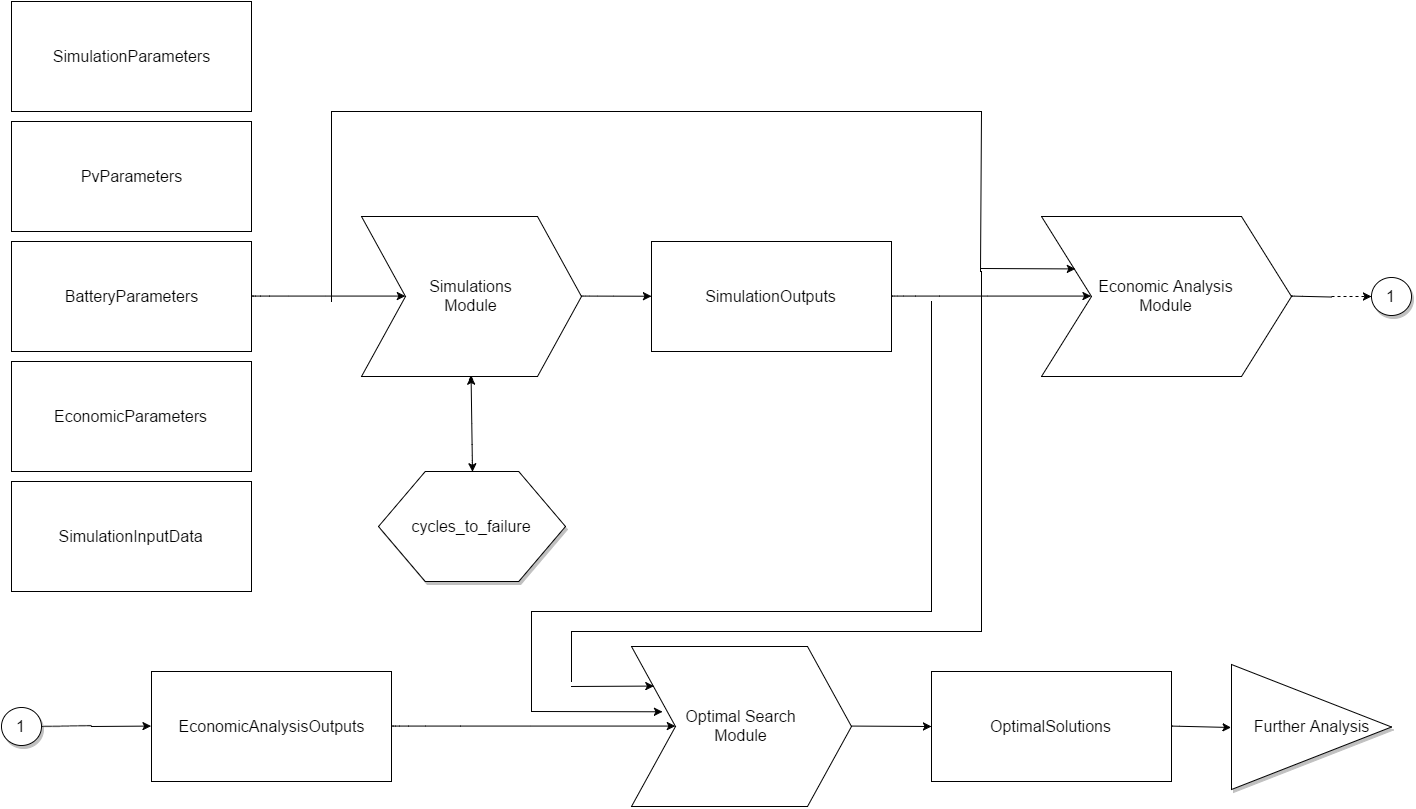

The diagram above was exported from draw.io. Its source (the exported page's mxGraphModel, read from the mxfile embedded in the PNG):
<mxGraphModel dx="2049" dy="1114" grid="1" gridSize="10" guides="1" tooltips="1" connect="1" arrows="1" fold="1" page="1" pageScale="1" pageWidth="826" pageHeight="1169" background="#ffffff" math="0" shadow="0">
  <root>
    <mxCell id="0" />
    <mxCell id="1" parent="0" />
    <mxCell id="4e891afa01be64b6-51" style="edgeStyle=none;curved=1;html=1;startArrow=none;startFill=0;endArrow=none;endFill=0;jettySize=auto;orthogonalLoop=1;fontSize=16;" edge="1" parent="1">
      <mxGeometry relative="1" as="geometry">
        <mxPoint x="960" y="740" as="targetPoint" />
        <mxPoint x="560" y="740" as="sourcePoint" />
      </mxGeometry>
    </mxCell>
    <mxCell id="4e891afa01be64b6-1" value="SimulationParameters" style="whiteSpace=wrap;html=1;fontSize=16;" vertex="1" parent="1">
      <mxGeometry x="40" y="130" width="240" height="110" as="geometry" />
    </mxCell>
    <mxCell id="4e891afa01be64b6-2" value="PvParameters" style="whiteSpace=wrap;html=1;fontSize=16;" vertex="1" parent="1">
      <mxGeometry x="40" y="250" width="240" height="110" as="geometry" />
    </mxCell>
    <mxCell id="4e891afa01be64b6-22" style="edgeStyle=none;curved=1;html=1;exitX=1;exitY=0.5;entryX=0.2;entryY=0.5;entryPerimeter=0;startArrow=none;startFill=0;jettySize=auto;orthogonalLoop=1;fontSize=16;" edge="1" parent="1" source="4e891afa01be64b6-3" target="4e891afa01be64b6-6">
      <mxGeometry relative="1" as="geometry" />
    </mxCell>
    <mxCell id="4e891afa01be64b6-3" value="BatteryParameters" style="whiteSpace=wrap;html=1;fontSize=16;" vertex="1" parent="1">
      <mxGeometry x="40" y="370" width="240" height="110" as="geometry" />
    </mxCell>
    <mxCell id="4e891afa01be64b6-4" value="EconomicParameters" style="whiteSpace=wrap;html=1;fontSize=16;" vertex="1" parent="1">
      <mxGeometry x="40" y="490" width="240" height="110" as="geometry" />
    </mxCell>
    <mxCell id="4e891afa01be64b6-5" value="SimulationInputData" style="whiteSpace=wrap;html=1;fontSize=16;" vertex="1" parent="1">
      <mxGeometry x="40" y="610" width="240" height="110" as="geometry" />
    </mxCell>
    <mxCell id="4e891afa01be64b6-28" style="edgeStyle=none;curved=1;html=1;exitX=1;exitY=0.5;exitPerimeter=0;startArrow=none;startFill=0;jettySize=auto;orthogonalLoop=1;fontSize=16;" edge="1" parent="1" source="4e891afa01be64b6-6" target="4e891afa01be64b6-27">
      <mxGeometry relative="1" as="geometry" />
    </mxCell>
    <mxCell id="4e891afa01be64b6-6" value="Simulations&lt;div&gt;Module&lt;/div&gt;" style="shape=step;whiteSpace=wrap;html=1;fontSize=16;" vertex="1" parent="1">
      <mxGeometry x="390" y="345" width="220" height="160" as="geometry" />
    </mxCell>
    <mxCell id="4e891afa01be64b6-18" style="edgeStyle=none;curved=1;html=1;exitX=0.5;exitY=0;jettySize=auto;orthogonalLoop=1;fontSize=16;entryX=0.5;entryY=1;startArrow=classic;startFill=1;" edge="1" parent="1" source="4e891afa01be64b6-17" target="4e891afa01be64b6-6">
      <mxGeometry relative="1" as="geometry">
        <mxPoint x="507" y="500" as="targetPoint" />
      </mxGeometry>
    </mxCell>
    <mxCell id="4e891afa01be64b6-17" value="cycles_to_failure" style="shape=hexagon;perimeter=hexagonPerimeter;whiteSpace=wrap;html=1;fontSize=16;shadow=1;" vertex="1" parent="1">
      <mxGeometry x="407" y="600" width="187" height="110" as="geometry" />
    </mxCell>
    <mxCell id="4e891afa01be64b6-19" style="edgeStyle=none;curved=1;html=1;entryX=0.5;entryY=1;jettySize=auto;orthogonalLoop=1;fontSize=16;" edge="1" parent="1" source="4e891afa01be64b6-6" target="4e891afa01be64b6-6">
      <mxGeometry relative="1" as="geometry" />
    </mxCell>
    <mxCell id="4e891afa01be64b6-36" style="edgeStyle=none;curved=1;html=1;exitX=1;exitY=0.5;exitPerimeter=0;startArrow=none;startFill=0;endArrow=none;endFill=0;jettySize=auto;orthogonalLoop=1;fontSize=16;" edge="1" parent="1" source="4e891afa01be64b6-25">
      <mxGeometry relative="1" as="geometry">
        <mxPoint x="1360" y="425.52941176470586" as="targetPoint" />
      </mxGeometry>
    </mxCell>
    <mxCell id="4e891afa01be64b6-25" value="Economic Analysis&lt;div&gt;Module&lt;/div&gt;" style="shape=step;whiteSpace=wrap;html=1;fontSize=16;" vertex="1" parent="1">
      <mxGeometry x="1070" y="345" width="250" height="160" as="geometry" />
    </mxCell>
    <mxCell id="4e891afa01be64b6-33" style="edgeStyle=none;curved=1;html=1;exitX=1;exitY=0.5;entryX=0.2;entryY=0.5;startArrow=none;startFill=0;endArrow=classic;endFill=1;jettySize=auto;orthogonalLoop=1;fontSize=16;entryPerimeter=0;" edge="1" parent="1" source="4e891afa01be64b6-27" target="4e891afa01be64b6-25">
      <mxGeometry relative="1" as="geometry">
        <mxPoint x="1000.0588235294117" y="425.52941176470586" as="targetPoint" />
      </mxGeometry>
    </mxCell>
    <mxCell id="4e891afa01be64b6-27" value="SimulationOutputs" style="whiteSpace=wrap;html=1;fontSize=16;" vertex="1" parent="1">
      <mxGeometry x="680" y="370" width="240" height="110" as="geometry" />
    </mxCell>
    <mxCell id="4e891afa01be64b6-29" value="" style="endArrow=none;html=1;fontSize=16;endFill=0;" edge="1" parent="1">
      <mxGeometry width="50" height="50" relative="1" as="geometry">
        <mxPoint x="360" y="430" as="sourcePoint" />
        <mxPoint x="360" y="240" as="targetPoint" />
      </mxGeometry>
    </mxCell>
    <mxCell id="4e891afa01be64b6-31" value="" style="endArrow=none;html=1;fontSize=16;endFill=0;" edge="1" parent="1">
      <mxGeometry width="50" height="50" relative="1" as="geometry">
        <mxPoint x="360" y="240" as="sourcePoint" />
        <mxPoint x="1010" y="240" as="targetPoint" />
      </mxGeometry>
    </mxCell>
    <mxCell id="4e891afa01be64b6-32" value="" style="endArrow=none;html=1;fontSize=16;endFill=0;" edge="1" parent="1">
      <mxGeometry width="50" height="50" relative="1" as="geometry">
        <mxPoint x="1010" y="240" as="sourcePoint" />
        <mxPoint x="1009" y="400" as="targetPoint" />
      </mxGeometry>
    </mxCell>
    <mxCell id="4e891afa01be64b6-35" value="" style="endArrow=classic;html=1;fontSize=16;entryX=0.137;entryY=0.327;entryPerimeter=0;" edge="1" parent="1" target="4e891afa01be64b6-25">
      <mxGeometry width="50" height="50" relative="1" as="geometry">
        <mxPoint x="1010" y="397" as="sourcePoint" />
        <mxPoint x="60" y="10" as="targetPoint" />
      </mxGeometry>
    </mxCell>
    <mxCell id="4e891afa01be64b6-38" value="" style="endArrow=classic;html=1;fontSize=16;dashed=1;" edge="1" parent="1">
      <mxGeometry width="50" height="50" relative="1" as="geometry">
        <mxPoint x="1360" y="425" as="sourcePoint" />
        <mxPoint x="1400" y="425" as="targetPoint" />
      </mxGeometry>
    </mxCell>
    <mxCell id="4e891afa01be64b6-44" style="edgeStyle=none;curved=1;html=1;exitX=1;exitY=0.5;entryX=0.2;entryY=0.5;entryPerimeter=0;startArrow=none;startFill=0;endArrow=classic;endFill=1;jettySize=auto;orthogonalLoop=1;fontSize=16;" edge="1" parent="1" source="4e891afa01be64b6-40" target="4e891afa01be64b6-43">
      <mxGeometry relative="1" as="geometry" />
    </mxCell>
    <mxCell id="4e891afa01be64b6-40" value="EconomicAnalysisOutputs" style="whiteSpace=wrap;html=1;fontSize=16;" vertex="1" parent="1">
      <mxGeometry x="180" y="800" width="240" height="110" as="geometry" />
    </mxCell>
    <mxCell id="4e891afa01be64b6-41" value="" style="endArrow=none;html=1;dashed=1;fontSize=16;endFill=0;" edge="1" parent="1" source="4e891afa01be64b6-60">
      <mxGeometry width="50" height="50" relative="1" as="geometry">
        <mxPoint x="50" y="854" as="sourcePoint" />
        <mxPoint x="120" y="854" as="targetPoint" />
      </mxGeometry>
    </mxCell>
    <mxCell id="4e891afa01be64b6-42" value="" style="endArrow=classic;html=1;fontSize=16;entryX=0;entryY=0.5;" edge="1" parent="1" target="4e891afa01be64b6-40">
      <mxGeometry width="50" height="50" relative="1" as="geometry">
        <mxPoint x="120" y="855" as="sourcePoint" />
        <mxPoint x="60" y="360" as="targetPoint" />
      </mxGeometry>
    </mxCell>
    <mxCell id="4e891afa01be64b6-43" value="Optimal Search&lt;br&gt;Module" style="shape=step;whiteSpace=wrap;html=1;fontSize=16;" vertex="1" parent="1">
      <mxGeometry x="660" y="775" width="220" height="160" as="geometry" />
    </mxCell>
    <mxCell id="4e891afa01be64b6-45" value="" style="endArrow=none;html=1;fontSize=16;endFill=0;" edge="1" parent="1">
      <mxGeometry width="50" height="50" relative="1" as="geometry">
        <mxPoint x="1010" y="400" as="sourcePoint" />
        <mxPoint x="1010" y="760" as="targetPoint" />
      </mxGeometry>
    </mxCell>
    <mxCell id="4e891afa01be64b6-46" value="" style="endArrow=none;html=1;fontSize=16;endFill=0;" edge="1" parent="1">
      <mxGeometry width="50" height="50" relative="1" as="geometry">
        <mxPoint x="1010" y="760" as="sourcePoint" />
        <mxPoint x="600" y="760" as="targetPoint" />
      </mxGeometry>
    </mxCell>
    <mxCell id="4e891afa01be64b6-47" value="" style="endArrow=none;html=1;fontSize=16;endFill=0;" edge="1" parent="1">
      <mxGeometry width="50" height="50" relative="1" as="geometry">
        <mxPoint x="600" y="760" as="sourcePoint" />
        <mxPoint x="600" y="810" as="targetPoint" />
      </mxGeometry>
    </mxCell>
    <mxCell id="4e891afa01be64b6-48" value="" style="endArrow=classic;html=1;fontSize=16;entryX=0.1;entryY=0.25;entryPerimeter=0;" edge="1" parent="1" target="4e891afa01be64b6-43">
      <mxGeometry width="50" height="50" relative="1" as="geometry">
        <mxPoint x="600" y="815" as="sourcePoint" />
        <mxPoint x="60" y="120" as="targetPoint" />
      </mxGeometry>
    </mxCell>
    <mxCell id="4e891afa01be64b6-49" value="" style="endArrow=none;html=1;fontSize=16;endFill=0;" edge="1" parent="1">
      <mxGeometry width="50" height="50" relative="1" as="geometry">
        <mxPoint x="960" y="430" as="sourcePoint" />
        <mxPoint x="960" y="740" as="targetPoint" />
      </mxGeometry>
    </mxCell>
    <mxCell id="4e891afa01be64b6-52" value="" style="endArrow=none;html=1;fontSize=16;endFill=0;" edge="1" parent="1">
      <mxGeometry width="50" height="50" relative="1" as="geometry">
        <mxPoint x="560" y="740" as="sourcePoint" />
        <mxPoint x="560" y="840" as="targetPoint" />
      </mxGeometry>
    </mxCell>
    <mxCell id="4e891afa01be64b6-53" value="" style="endArrow=classic;html=1;fontSize=16;entryX=0.139;entryY=0.404;entryPerimeter=0;" edge="1" parent="1" target="4e891afa01be64b6-43">
      <mxGeometry width="50" height="50" relative="1" as="geometry">
        <mxPoint x="560" y="840" as="sourcePoint" />
        <mxPoint x="60" y="120" as="targetPoint" />
      </mxGeometry>
    </mxCell>
    <mxCell id="4e891afa01be64b6-54" value="" style="endArrow=classic;html=1;fontSize=16;exitX=1;exitY=0.5;exitPerimeter=0;" edge="1" parent="1" source="4e891afa01be64b6-43">
      <mxGeometry width="50" height="50" relative="1" as="geometry">
        <mxPoint x="10" y="170" as="sourcePoint" />
        <mxPoint x="960" y="855" as="targetPoint" />
      </mxGeometry>
    </mxCell>
    <mxCell id="4e891afa01be64b6-63" style="edgeStyle=none;curved=1;html=1;exitX=1;exitY=0.5;entryX=0;entryY=0.5;startArrow=none;startFill=0;endArrow=classic;endFill=1;jettySize=auto;orthogonalLoop=1;fontSize=16;" edge="1" parent="1" source="4e891afa01be64b6-55" target="4e891afa01be64b6-62">
      <mxGeometry relative="1" as="geometry" />
    </mxCell>
    <mxCell id="4e891afa01be64b6-55" value="OptimalSolutions" style="whiteSpace=wrap;html=1;fontSize=16;" vertex="1" parent="1">
      <mxGeometry x="960" y="800" width="240" height="110" as="geometry" />
    </mxCell>
    <mxCell id="4e891afa01be64b6-59" value="1" style="ellipse;whiteSpace=wrap;html=1;shadow=1;fontSize=16;" vertex="1" parent="1">
      <mxGeometry x="1400" y="406" width="40" height="38" as="geometry" />
    </mxCell>
    <mxCell id="4e891afa01be64b6-60" value="1" style="ellipse;whiteSpace=wrap;html=1;shadow=1;fontSize=16;" vertex="1" parent="1">
      <mxGeometry x="30" y="836" width="40" height="38" as="geometry" />
    </mxCell>
    <mxCell id="4e891afa01be64b6-61" value="" style="endArrow=none;html=1;dashed=1;fontSize=16;endFill=0;" edge="1" parent="1" target="4e891afa01be64b6-60">
      <mxGeometry width="50" height="50" relative="1" as="geometry">
        <mxPoint x="50" y="854" as="sourcePoint" />
        <mxPoint x="120" y="854" as="targetPoint" />
      </mxGeometry>
    </mxCell>
    <mxCell id="4e891afa01be64b6-62" value="Further Analysis" style="triangle;whiteSpace=wrap;html=1;shadow=1;fontSize=16;" vertex="1" parent="1">
      <mxGeometry x="1260" y="793" width="160" height="125" as="geometry" />
    </mxCell>
  </root>
</mxGraphModel>